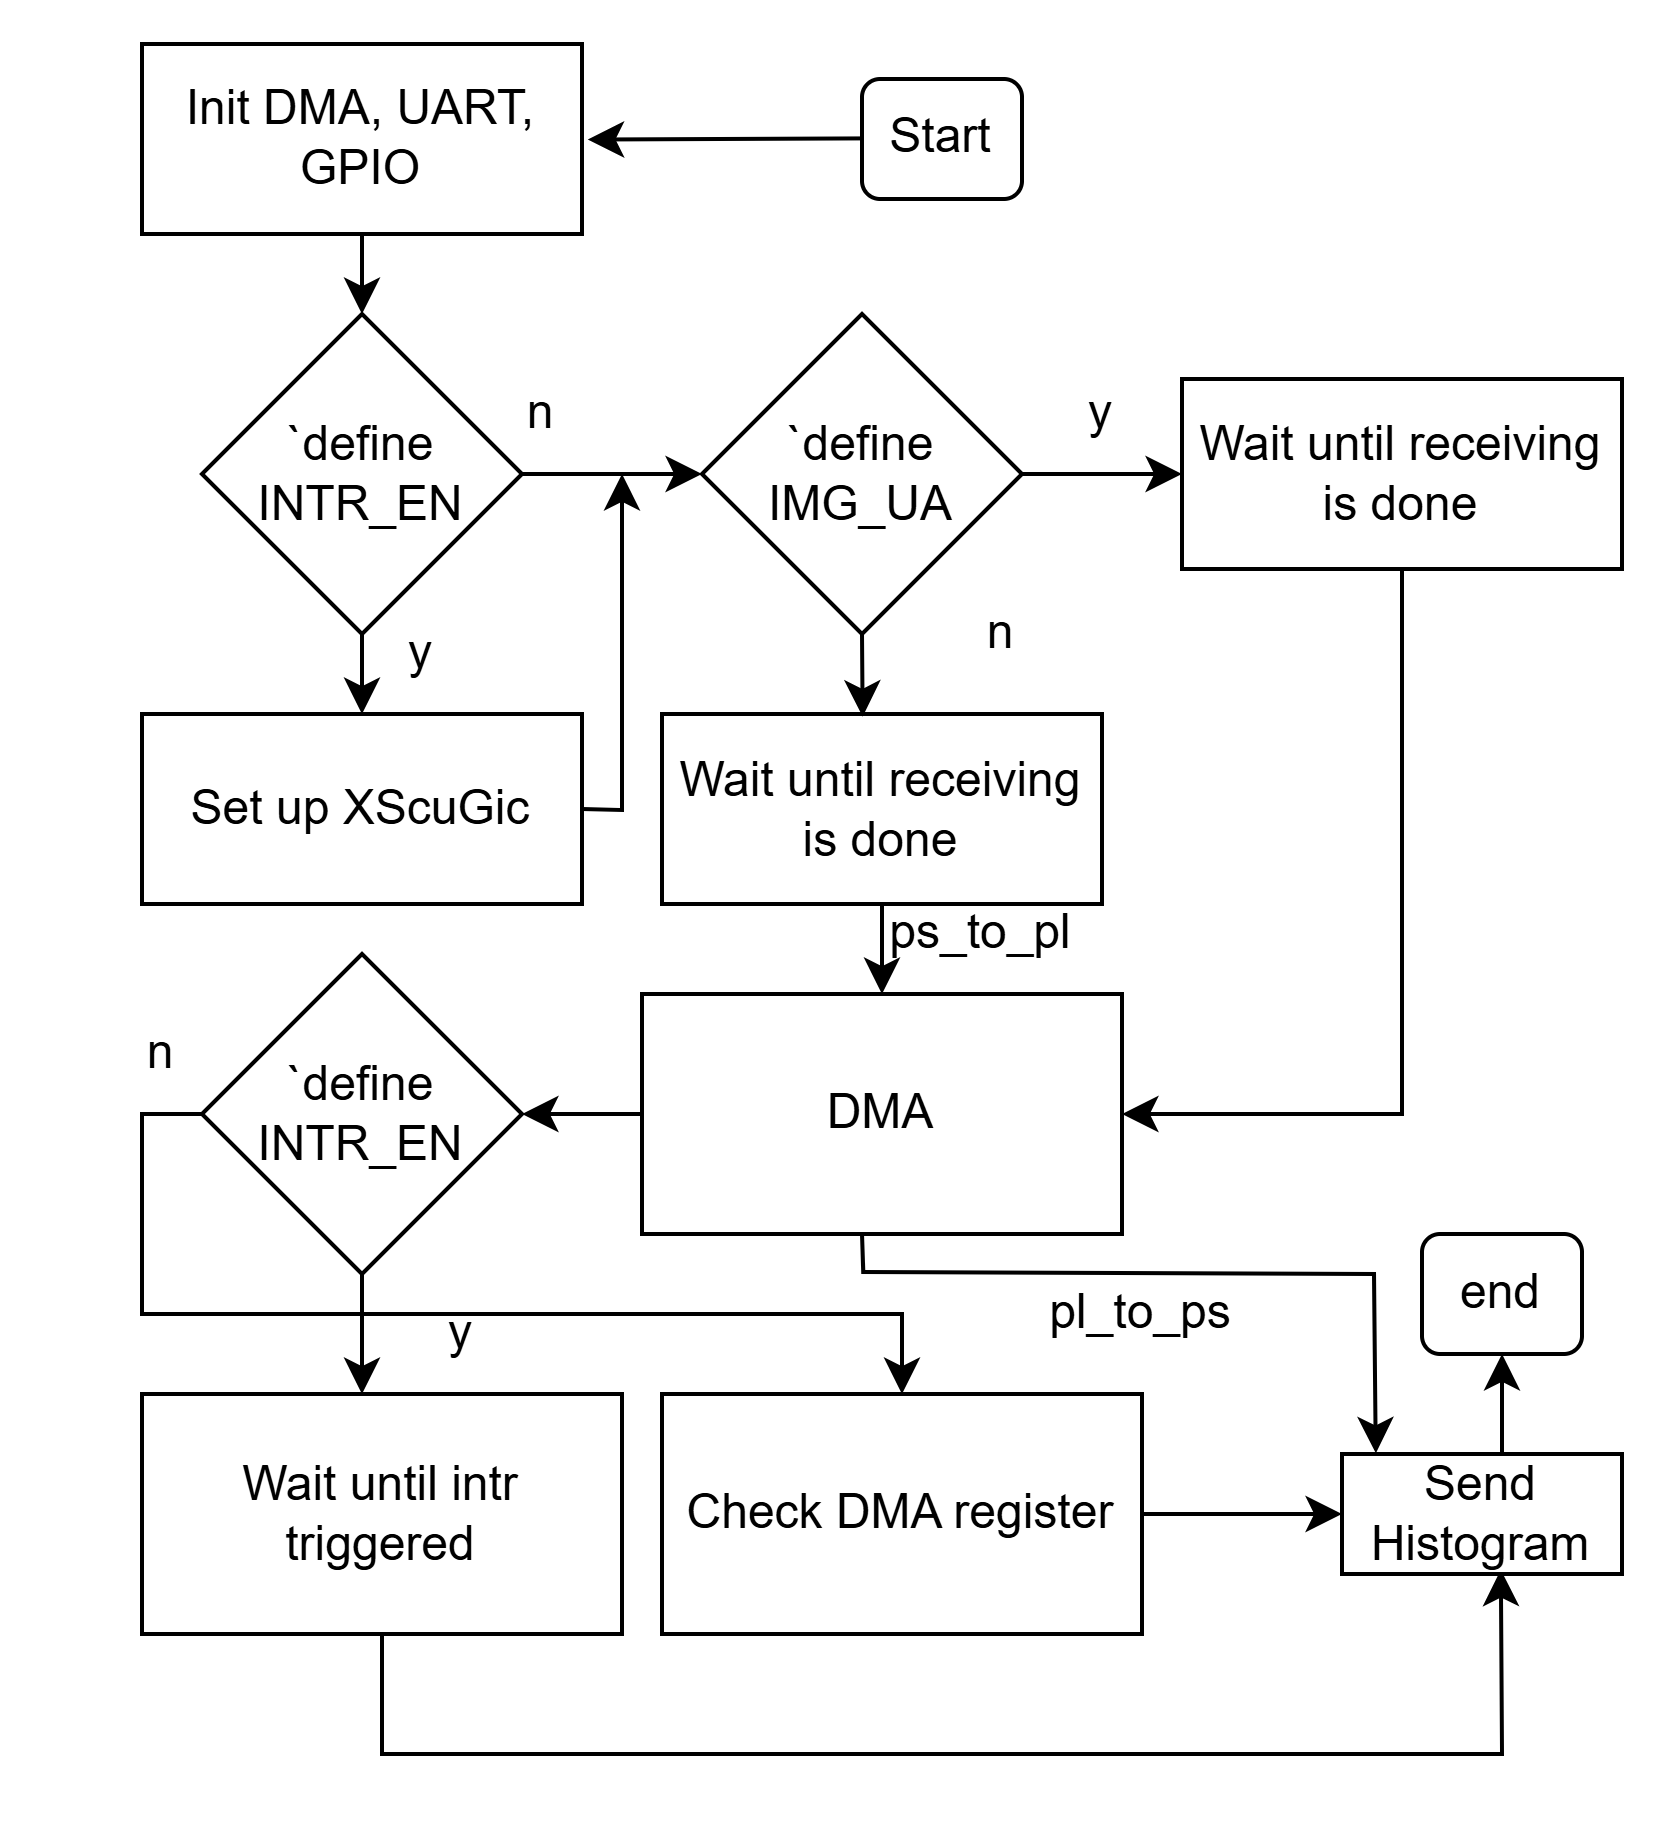

The diagram above was exported from draw.io. Its source (the exported page's mxGraphModel, read from the mxfile embedded in the PNG):
<mxGraphModel>
  <root>
    <mxCell id="0" />
    <mxCell id="1" parent="0" />
    <mxCell id="2" value="Start" style="rounded=1;whiteSpace=wrap;html=1;" vertex="1" parent="1">
      <mxGeometry x="-230" y="241.25" width="40" height="30" as="geometry" />
    </mxCell>
    <mxCell id="3" value="" style="endArrow=classic;html=1;rounded=0;entryX=1.013;entryY=0.564;entryDx=0;entryDy=0;entryPerimeter=0;" edge="1" parent="1">
      <mxGeometry width="50" height="50" relative="1" as="geometry">
        <mxPoint x="-230" y="256.1" as="sourcePoint" />
        <mxPoint x="-298.57000000000005" y="256.39" as="targetPoint" />
      </mxGeometry>
    </mxCell>
    <mxCell id="4" value="Init DMA, UART, GPIO" style="rounded=0;whiteSpace=wrap;html=1;" vertex="1" parent="1">
      <mxGeometry x="-410" y="232.5" width="110" height="47.5" as="geometry" />
    </mxCell>
    <mxCell id="5" value="" style="endArrow=classic;html=1;rounded=0;exitX=0.5;exitY=1;exitDx=0;exitDy=0;" edge="1" source="4" target="6" parent="1">
      <mxGeometry width="50" height="50" relative="1" as="geometry">
        <mxPoint x="-320" y="300" as="sourcePoint" />
        <mxPoint x="-355" y="330" as="targetPoint" />
      </mxGeometry>
    </mxCell>
    <mxCell id="6" value="`define INTR_EN" style="rhombus;whiteSpace=wrap;html=1;" vertex="1" parent="1">
      <mxGeometry x="-395" y="300" width="80" height="80" as="geometry" />
    </mxCell>
    <mxCell id="7" value="" style="endArrow=classic;html=1;rounded=0;exitX=0.5;exitY=1;exitDx=0;exitDy=0;" edge="1" source="6" parent="1">
      <mxGeometry width="50" height="50" relative="1" as="geometry">
        <mxPoint x="-320" y="370" as="sourcePoint" />
        <mxPoint x="-355" y="400" as="targetPoint" />
      </mxGeometry>
    </mxCell>
    <mxCell id="8" value="Set up XScuGic" style="rounded=0;whiteSpace=wrap;html=1;" vertex="1" parent="1">
      <mxGeometry x="-410" y="400" width="110" height="47.5" as="geometry" />
    </mxCell>
    <mxCell id="9" value="" style="endArrow=classic;html=1;rounded=0;exitX=1;exitY=0.5;exitDx=0;exitDy=0;" edge="1" source="6" parent="1">
      <mxGeometry width="50" height="50" relative="1" as="geometry">
        <mxPoint x="-330" y="370" as="sourcePoint" />
        <mxPoint x="-270" y="340" as="targetPoint" />
      </mxGeometry>
    </mxCell>
    <mxCell id="10" value="`define IMG_UA" style="rhombus;whiteSpace=wrap;html=1;" vertex="1" parent="1">
      <mxGeometry x="-270" y="300" width="80" height="80" as="geometry" />
    </mxCell>
    <mxCell id="11" value="" style="endArrow=classic;html=1;rounded=0;exitX=1;exitY=0.5;exitDx=0;exitDy=0;" edge="1" source="8" parent="1">
      <mxGeometry width="50" height="50" relative="1" as="geometry">
        <mxPoint x="-330" y="420" as="sourcePoint" />
        <mxPoint x="-290" y="340" as="targetPoint" />
        <Array as="points">
          <mxPoint x="-290" y="424" />
        </Array>
      </mxGeometry>
    </mxCell>
    <mxCell id="12" value="y" style="text;html=1;align=center;verticalAlign=middle;whiteSpace=wrap;rounded=0;" vertex="1" parent="1">
      <mxGeometry x="-370" y="370" width="60" height="30" as="geometry" />
    </mxCell>
    <mxCell id="13" value="n" style="text;html=1;align=center;verticalAlign=middle;whiteSpace=wrap;rounded=0;" vertex="1" parent="1">
      <mxGeometry x="-340" y="310" width="60" height="30" as="geometry" />
    </mxCell>
    <mxCell id="14" value="" style="endArrow=classic;html=1;rounded=0;exitX=1;exitY=0.5;exitDx=0;exitDy=0;" edge="1" source="10" parent="1">
      <mxGeometry width="50" height="50" relative="1" as="geometry">
        <mxPoint x="-210" y="370" as="sourcePoint" />
        <mxPoint x="-150" y="340" as="targetPoint" />
      </mxGeometry>
    </mxCell>
    <mxCell id="15" value="y" style="text;html=1;align=center;verticalAlign=middle;whiteSpace=wrap;rounded=0;" vertex="1" parent="1">
      <mxGeometry x="-200" y="310" width="60" height="30" as="geometry" />
    </mxCell>
    <mxCell id="16" value="Wait until receiving is done" style="rounded=0;whiteSpace=wrap;html=1;" vertex="1" parent="1">
      <mxGeometry x="-150" y="316.25" width="110" height="47.5" as="geometry" />
    </mxCell>
    <mxCell id="17" value="n" style="text;html=1;align=center;verticalAlign=middle;whiteSpace=wrap;rounded=0;" vertex="1" parent="1">
      <mxGeometry x="-225" y="365" width="60" height="30" as="geometry" />
    </mxCell>
    <mxCell id="18" value="DMA" style="rounded=0;whiteSpace=wrap;html=1;" vertex="1" parent="1">
      <mxGeometry x="-285" y="470" width="120" height="60" as="geometry" />
    </mxCell>
    <mxCell id="19" value="Wait until receiving is done" style="rounded=0;whiteSpace=wrap;html=1;" vertex="1" parent="1">
      <mxGeometry x="-280" y="400" width="110" height="47.5" as="geometry" />
    </mxCell>
    <mxCell id="20" value="" style="endArrow=classic;html=1;rounded=0;exitX=0.5;exitY=1;exitDx=0;exitDy=0;entryX=0.456;entryY=0.014;entryDx=0;entryDy=0;entryPerimeter=0;" edge="1" source="10" target="19" parent="1">
      <mxGeometry width="50" height="50" relative="1" as="geometry">
        <mxPoint x="-180" y="350" as="sourcePoint" />
        <mxPoint x="-130" y="300" as="targetPoint" />
      </mxGeometry>
    </mxCell>
    <mxCell id="21" value="" style="endArrow=classic;html=1;rounded=0;exitX=0.5;exitY=1;exitDx=0;exitDy=0;entryX=0.5;entryY=0;entryDx=0;entryDy=0;" edge="1" source="19" target="18" parent="1">
      <mxGeometry width="50" height="50" relative="1" as="geometry">
        <mxPoint x="-180" y="420" as="sourcePoint" />
        <mxPoint x="-130" y="370" as="targetPoint" />
      </mxGeometry>
    </mxCell>
    <mxCell id="22" value="" style="endArrow=classic;html=1;rounded=0;exitX=0.5;exitY=1;exitDx=0;exitDy=0;entryX=1;entryY=0.5;entryDx=0;entryDy=0;" edge="1" source="16" target="18" parent="1">
      <mxGeometry width="50" height="50" relative="1" as="geometry">
        <mxPoint x="-180" y="420" as="sourcePoint" />
        <mxPoint x="-130" y="370" as="targetPoint" />
        <Array as="points">
          <mxPoint x="-95" y="500" />
        </Array>
      </mxGeometry>
    </mxCell>
    <mxCell id="23" value="`define INTR_EN" style="rhombus;whiteSpace=wrap;html=1;" vertex="1" parent="1">
      <mxGeometry x="-395" y="460" width="80" height="80" as="geometry" />
    </mxCell>
    <mxCell id="24" value="" style="endArrow=classic;html=1;rounded=0;exitX=0;exitY=0.5;exitDx=0;exitDy=0;entryX=1;entryY=0.5;entryDx=0;entryDy=0;" edge="1" source="18" target="23" parent="1">
      <mxGeometry width="50" height="50" relative="1" as="geometry">
        <mxPoint x="-180" y="500" as="sourcePoint" />
        <mxPoint x="-130" y="450" as="targetPoint" />
      </mxGeometry>
    </mxCell>
    <mxCell id="25" value="" style="endArrow=classic;html=1;rounded=0;exitX=0.5;exitY=1;exitDx=0;exitDy=0;" edge="1" source="23" parent="1">
      <mxGeometry width="50" height="50" relative="1" as="geometry">
        <mxPoint x="-250" y="530" as="sourcePoint" />
        <mxPoint x="-355" y="570" as="targetPoint" />
      </mxGeometry>
    </mxCell>
    <mxCell id="26" value="y" style="text;html=1;align=center;verticalAlign=middle;whiteSpace=wrap;rounded=0;" vertex="1" parent="1">
      <mxGeometry x="-360" y="540" width="60" height="30" as="geometry" />
    </mxCell>
    <mxCell id="27" value="Wait until intr triggered" style="rounded=0;whiteSpace=wrap;html=1;" vertex="1" parent="1">
      <mxGeometry x="-410" y="570" width="120" height="60" as="geometry" />
    </mxCell>
    <mxCell id="28" value="" style="endArrow=classic;html=1;rounded=0;exitX=0;exitY=0.5;exitDx=0;exitDy=0;entryX=0.5;entryY=0;entryDx=0;entryDy=0;" edge="1" source="23" target="30" parent="1">
      <mxGeometry width="50" height="50" relative="1" as="geometry">
        <mxPoint x="-250" y="600" as="sourcePoint" />
        <mxPoint x="-240" y="570" as="targetPoint" />
        <Array as="points">
          <mxPoint x="-410" y="500" />
          <mxPoint x="-410" y="550" />
          <mxPoint x="-220" y="550" />
        </Array>
      </mxGeometry>
    </mxCell>
    <mxCell id="29" value="n" style="text;html=1;align=center;verticalAlign=middle;whiteSpace=wrap;rounded=0;" vertex="1" parent="1">
      <mxGeometry x="-435" y="470" width="60" height="30" as="geometry" />
    </mxCell>
    <mxCell id="30" value="Check DMA register" style="rounded=0;whiteSpace=wrap;html=1;" vertex="1" parent="1">
      <mxGeometry x="-280" y="570" width="120" height="60" as="geometry" />
    </mxCell>
    <mxCell id="31" value="" style="endArrow=classic;html=1;rounded=0;exitX=0.5;exitY=1;exitDx=0;exitDy=0;entryX=0.567;entryY=0.965;entryDx=0;entryDy=0;entryPerimeter=0;" edge="1" source="27" parent="1">
      <mxGeometry width="50" height="50" relative="1" as="geometry">
        <mxPoint x="-200" y="540" as="sourcePoint" />
        <mxPoint x="-70.30999999999995" y="613.9499999999998" as="targetPoint" />
        <Array as="points">
          <mxPoint x="-350" y="660" />
          <mxPoint x="-70" y="660" />
        </Array>
      </mxGeometry>
    </mxCell>
    <mxCell id="32" value="" style="endArrow=classic;html=1;rounded=0;exitX=0.539;exitY=1.008;exitDx=0;exitDy=0;exitPerimeter=0;entryX=0.121;entryY=-0.006;entryDx=0;entryDy=0;entryPerimeter=0;" edge="1" parent="1">
      <mxGeometry width="50" height="50" relative="1" as="geometry">
        <mxPoint x="-230.00000000000006" y="530" as="sourcePoint" />
        <mxPoint x="-101.5300000000002" y="584.8199999999999" as="targetPoint" />
        <Array as="points">
          <mxPoint x="-229.68" y="539.52" />
          <mxPoint x="-102" y="540" />
        </Array>
      </mxGeometry>
    </mxCell>
    <mxCell id="33" value="pl_to_ps" style="text;html=1;align=center;verticalAlign=middle;whiteSpace=wrap;rounded=0;" vertex="1" parent="1">
      <mxGeometry x="-190" y="535" width="60" height="30" as="geometry" />
    </mxCell>
    <mxCell id="34" value="ps_to_pl" style="text;html=1;align=center;verticalAlign=middle;whiteSpace=wrap;rounded=0;" vertex="1" parent="1">
      <mxGeometry x="-230" y="440" width="60" height="30" as="geometry" />
    </mxCell>
    <mxCell id="35" value="" style="endArrow=classic;html=1;rounded=0;exitX=1;exitY=0.5;exitDx=0;exitDy=0;entryX=0;entryY=0.5;entryDx=0;entryDy=0;" edge="1" source="30" parent="1">
      <mxGeometry width="50" height="50" relative="1" as="geometry">
        <mxPoint x="-120" y="590" as="sourcePoint" />
        <mxPoint x="-110" y="599.9999999999998" as="targetPoint" />
      </mxGeometry>
    </mxCell>
    <mxCell id="36" value="" style="endArrow=classic;html=1;rounded=0;" edge="1" parent="1">
      <mxGeometry width="50" height="50" relative="1" as="geometry">
        <mxPoint x="-70" y="585" as="sourcePoint" />
        <mxPoint x="-70" y="560" as="targetPoint" />
      </mxGeometry>
    </mxCell>
    <mxCell id="37" value="Send Histogram" style="rounded=0;whiteSpace=wrap;html=1;" vertex="1" parent="1">
      <mxGeometry x="-110" y="585" width="70" height="30" as="geometry" />
    </mxCell>
    <mxCell id="38" value="end" style="rounded=1;whiteSpace=wrap;html=1;" vertex="1" parent="1">
      <mxGeometry x="-90" y="530" width="40" height="30" as="geometry" />
    </mxCell>
  </root>
</mxGraphModel>